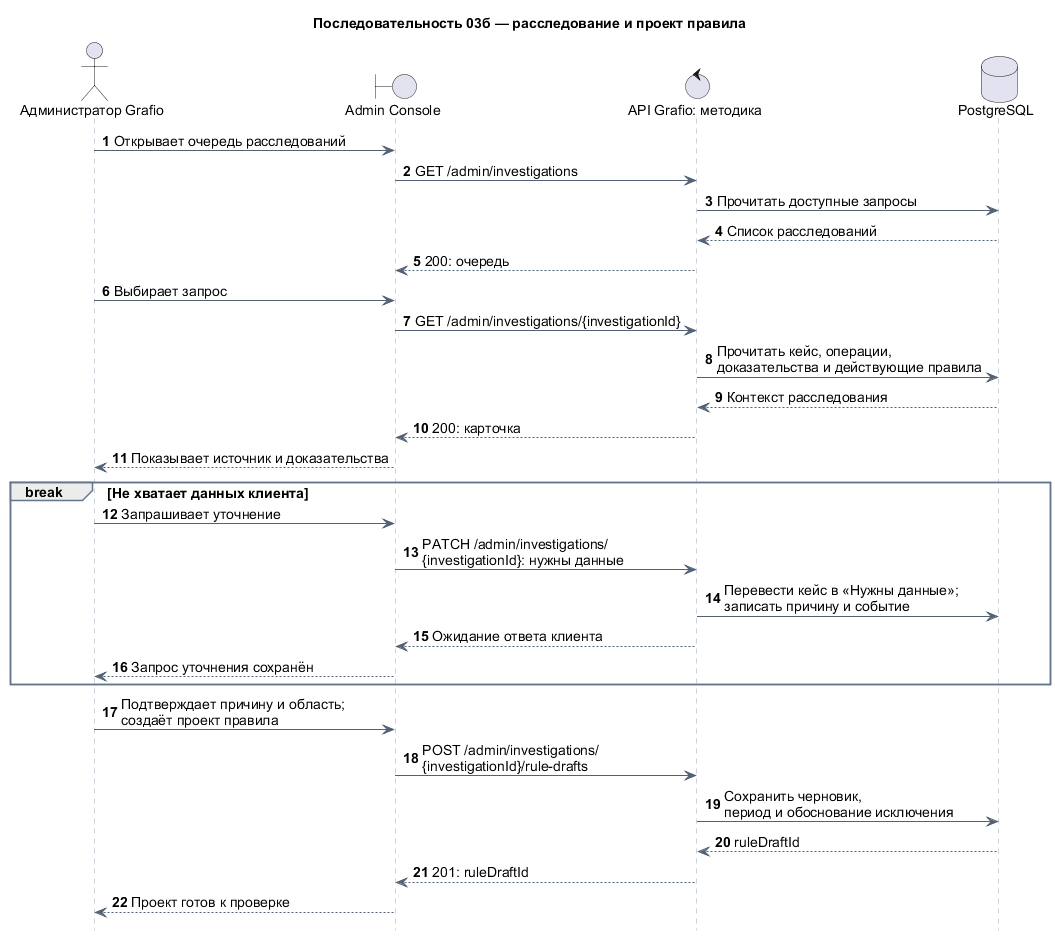

The diagram above was rendered by PlantUML. Its source (embedded in the PNG):
@startuml
title Последовательность 03б — расследование и проект правила
autonumber
hide footbox

skinparam defaultFontName Arial
skinparam defaultFontSize 14
skinparam sequence {
  ArrowColor #526274
  LifeLineBorderColor #94A3B8
  ParticipantBackgroundColor #EAF2FC
  ParticipantBorderColor #5289C2
  GroupBorderColor #64748B
  GroupHeaderBackgroundColor #EAF2FC
}

actor "Администратор Grafio" as Admin
boundary "Admin Console" as UI
control "API Grafio: методика" as Rules
database "PostgreSQL" as DB

Admin -> UI : Открывает очередь расследований
UI -> Rules : GET /admin/investigations
Rules -> DB : Прочитать доступные запросы
DB --> Rules : Список расследований
Rules --> UI : 200: очередь

Admin -> UI : Выбирает запрос
UI -> Rules : GET /admin/investigations/{investigationId}
Rules -> DB : Прочитать кейс, операции,\nдоказательства и действующие правила
DB --> Rules : Контекст расследования
Rules --> UI : 200: карточка
UI --> Admin : Показывает источник и доказательства

break Не хватает данных клиента
  Admin -> UI : Запрашивает уточнение
  UI -> Rules : PATCH /admin/investigations/\n{investigationId}: нужны данные
  Rules -> DB : Перевести кейс в «Нужны данные»;\nзаписать причину и событие
  Rules --> UI : Ожидание ответа клиента
  UI --> Admin : Запрос уточнения сохранён
end

Admin -> UI : Подтверждает причину и область;\nсоздаёт проект правила
UI -> Rules : POST /admin/investigations/\n{investigationId}/rule-drafts
Rules -> DB : Сохранить черновик,\nпериод и обоснование исключения
DB --> Rules : ruleDraftId
Rules --> UI : 201: ruleDraftId
UI --> Admin : Проект готов к проверке
@enduml